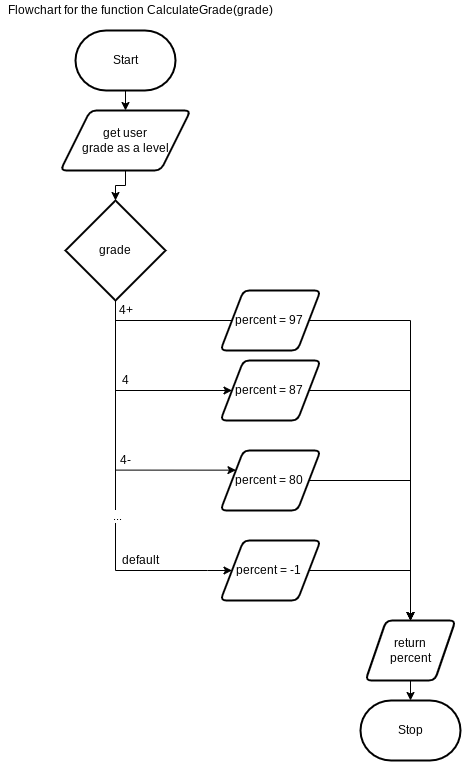

The diagram above was exported from draw.io. Its source (the exported page's mxGraphModel, read from the mxfile embedded in the PNG):
<mxGraphModel dx="594" dy="561" grid="1" gridSize="10" guides="1" tooltips="1" connect="1" arrows="1" fold="1" page="1" pageScale="1" pageWidth="850" pageHeight="1100" math="0" shadow="0">
  <root>
    <mxCell id="0" />
    <mxCell id="1" parent="0" />
    <mxCell id="4" style="edgeStyle=none;html=1;entryX=0.5;entryY=0;entryDx=0;entryDy=0;" parent="1" source="2" target="3" edge="1">
      <mxGeometry relative="1" as="geometry" />
    </mxCell>
    <mxCell id="2" value="Start" style="strokeWidth=2;html=1;shape=mxgraph.flowchart.terminator;whiteSpace=wrap;" parent="1" vertex="1">
      <mxGeometry x="290" y="40" width="100" height="60" as="geometry" />
    </mxCell>
    <mxCell id="54" style="edgeStyle=orthogonalEdgeStyle;rounded=0;html=1;entryX=0.5;entryY=0;entryDx=0;entryDy=0;entryPerimeter=0;" edge="1" parent="1" source="3" target="23">
      <mxGeometry relative="1" as="geometry" />
    </mxCell>
    <mxCell id="3" value="get user&lt;br&gt;grade as a level" style="shape=parallelogram;html=1;strokeWidth=2;perimeter=parallelogramPerimeter;whiteSpace=wrap;rounded=1;arcSize=12;size=0.23;" parent="1" vertex="1">
      <mxGeometry x="275" y="120" width="130" height="60" as="geometry" />
    </mxCell>
    <mxCell id="13" value="Stop" style="strokeWidth=2;html=1;shape=mxgraph.flowchart.terminator;whiteSpace=wrap;" parent="1" vertex="1">
      <mxGeometry x="575" y="710" width="100" height="60" as="geometry" />
    </mxCell>
    <mxCell id="21" value="Flowchart for the function&amp;nbsp;CalculateGrade(grade)" style="text;html=1;align=center;verticalAlign=middle;resizable=0;points=[];autosize=1;strokeColor=none;fillColor=none;" parent="1" vertex="1">
      <mxGeometry x="215" y="10" width="280" height="20" as="geometry" />
    </mxCell>
    <mxCell id="24" style="edgeStyle=orthogonalEdgeStyle;html=1;entryX=0;entryY=0.5;entryDx=0;entryDy=0;rounded=0;" edge="1" parent="1" source="23" target="35">
      <mxGeometry relative="1" as="geometry">
        <mxPoint x="330" y="460" as="targetPoint" />
        <Array as="points">
          <mxPoint x="330" y="400" />
        </Array>
      </mxGeometry>
    </mxCell>
    <mxCell id="30" style="edgeStyle=orthogonalEdgeStyle;rounded=0;html=1;entryX=0;entryY=0.5;entryDx=0;entryDy=0;" edge="1" parent="1" source="23" target="28">
      <mxGeometry relative="1" as="geometry">
        <Array as="points">
          <mxPoint x="330" y="330" />
          <mxPoint x="452" y="330" />
        </Array>
      </mxGeometry>
    </mxCell>
    <mxCell id="44" style="edgeStyle=orthogonalEdgeStyle;rounded=0;html=1;entryX=0;entryY=0.5;entryDx=0;entryDy=0;" edge="1" parent="1" source="23" target="45">
      <mxGeometry relative="1" as="geometry">
        <mxPoint x="340" y="670" as="targetPoint" />
        <Array as="points">
          <mxPoint x="330" y="580" />
          <mxPoint x="422" y="580" />
        </Array>
      </mxGeometry>
    </mxCell>
    <mxCell id="58" value="..." style="edgeLabel;html=1;align=center;verticalAlign=middle;resizable=0;points=[];" vertex="1" connectable="0" parent="44">
      <mxGeometry x="0.1125" y="1" relative="1" as="geometry">
        <mxPoint as="offset" />
      </mxGeometry>
    </mxCell>
    <mxCell id="23" value="grade" style="strokeWidth=2;html=1;shape=mxgraph.flowchart.decision;whiteSpace=wrap;" vertex="1" parent="1">
      <mxGeometry x="280" y="210" width="100" height="100" as="geometry" />
    </mxCell>
    <mxCell id="31" style="edgeStyle=orthogonalEdgeStyle;rounded=0;html=1;entryX=0.5;entryY=0;entryDx=0;entryDy=0;" edge="1" parent="1" source="28" target="46">
      <mxGeometry relative="1" as="geometry">
        <mxPoint x="571.5" y="330" as="targetPoint" />
      </mxGeometry>
    </mxCell>
    <mxCell id="28" value="percent = 97&amp;nbsp;" style="shape=parallelogram;html=1;strokeWidth=2;perimeter=parallelogramPerimeter;whiteSpace=wrap;rounded=1;arcSize=12;size=0.23;" vertex="1" parent="1">
      <mxGeometry x="435" y="300" width="100" height="60" as="geometry" />
    </mxCell>
    <mxCell id="32" value="4+" style="text;html=1;align=center;verticalAlign=middle;resizable=0;points=[];autosize=1;strokeColor=none;fillColor=none;" vertex="1" parent="1">
      <mxGeometry x="325" y="310" width="30" height="20" as="geometry" />
    </mxCell>
    <mxCell id="34" style="edgeStyle=orthogonalEdgeStyle;rounded=0;html=1;entryX=0.5;entryY=0;entryDx=0;entryDy=0;" edge="1" parent="1" source="35" target="46">
      <mxGeometry relative="1" as="geometry">
        <mxPoint x="561.5" y="400" as="targetPoint" />
      </mxGeometry>
    </mxCell>
    <mxCell id="35" value="percent = 87&amp;nbsp;" style="shape=parallelogram;html=1;strokeWidth=2;perimeter=parallelogramPerimeter;whiteSpace=wrap;rounded=1;arcSize=12;size=0.23;" vertex="1" parent="1">
      <mxGeometry x="435" y="370" width="100" height="60" as="geometry" />
    </mxCell>
    <mxCell id="38" value="4" style="text;html=1;align=center;verticalAlign=middle;resizable=0;points=[];autosize=1;strokeColor=none;fillColor=none;" vertex="1" parent="1">
      <mxGeometry x="330" y="380" width="20" height="20" as="geometry" />
    </mxCell>
    <mxCell id="39" style="edgeStyle=orthogonalEdgeStyle;html=1;rounded=0;entryX=0;entryY=0.25;entryDx=0;entryDy=0;" edge="1" parent="1" source="32" target="40">
      <mxGeometry relative="1" as="geometry">
        <mxPoint x="480" y="490" as="targetPoint" />
        <mxPoint x="330" y="450" as="sourcePoint" />
        <Array as="points">
          <mxPoint x="330" y="480" />
        </Array>
      </mxGeometry>
    </mxCell>
    <mxCell id="49" style="edgeStyle=orthogonalEdgeStyle;rounded=0;html=1;entryX=0.5;entryY=0;entryDx=0;entryDy=0;" edge="1" parent="1" source="40" target="46">
      <mxGeometry relative="1" as="geometry" />
    </mxCell>
    <mxCell id="40" value="percent = 80&amp;nbsp;" style="shape=parallelogram;html=1;strokeWidth=2;perimeter=parallelogramPerimeter;whiteSpace=wrap;rounded=1;arcSize=12;size=0.23;" vertex="1" parent="1">
      <mxGeometry x="435" y="460" width="100" height="60" as="geometry" />
    </mxCell>
    <mxCell id="43" value="4-" style="text;html=1;align=center;verticalAlign=middle;resizable=0;points=[];autosize=1;strokeColor=none;fillColor=none;" vertex="1" parent="1">
      <mxGeometry x="325" y="460" width="30" height="20" as="geometry" />
    </mxCell>
    <mxCell id="50" style="edgeStyle=orthogonalEdgeStyle;rounded=0;html=1;entryX=0.5;entryY=0;entryDx=0;entryDy=0;" edge="1" parent="1" source="45" target="46">
      <mxGeometry relative="1" as="geometry" />
    </mxCell>
    <mxCell id="45" value="percent = -1&amp;nbsp;" style="shape=parallelogram;html=1;strokeWidth=2;perimeter=parallelogramPerimeter;whiteSpace=wrap;rounded=1;arcSize=12;size=0.23;" vertex="1" parent="1">
      <mxGeometry x="435" y="550" width="100" height="60" as="geometry" />
    </mxCell>
    <mxCell id="55" style="edgeStyle=orthogonalEdgeStyle;rounded=0;html=1;entryX=0.5;entryY=0;entryDx=0;entryDy=0;entryPerimeter=0;" edge="1" parent="1" source="46" target="13">
      <mxGeometry relative="1" as="geometry" />
    </mxCell>
    <mxCell id="46" value="return &lt;br&gt;percent" style="shape=parallelogram;html=1;strokeWidth=2;perimeter=parallelogramPerimeter;whiteSpace=wrap;rounded=1;arcSize=12;size=0.23;" vertex="1" parent="1">
      <mxGeometry x="580" y="630" width="90" height="60" as="geometry" />
    </mxCell>
    <mxCell id="48" value="default" style="text;html=1;align=center;verticalAlign=middle;resizable=0;points=[];autosize=1;strokeColor=none;fillColor=none;" vertex="1" parent="1">
      <mxGeometry x="330" y="560" width="50" height="20" as="geometry" />
    </mxCell>
  </root>
</mxGraphModel>